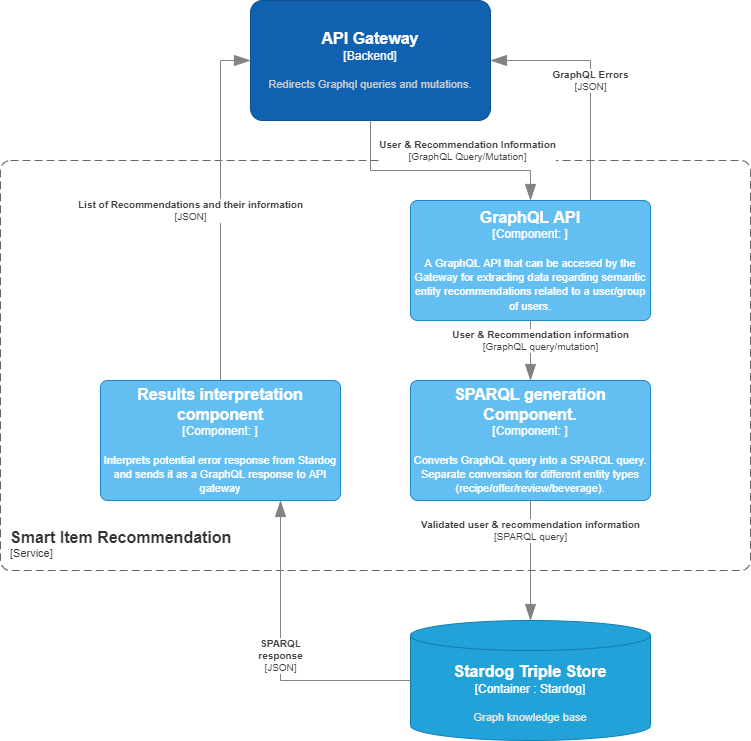

The diagram above was exported from draw.io. Its source (the exported page's mxGraphModel, read from the mxfile embedded in the PNG):
<mxGraphModel dx="1182" dy="732" grid="1" gridSize="10" guides="1" tooltips="1" connect="1" arrows="1" fold="1" page="1" pageScale="1" pageWidth="827" pageHeight="1169" math="0" shadow="0">
  <root>
    <mxCell id="0" />
    <mxCell id="1" parent="0" />
    <object placeholders="1" c4Name="Smart Item Recommendation" c4Type="ContainerScopeBoundary" c4Application="Service" label="&lt;font style=&quot;font-size: 16px&quot;&gt;&lt;b&gt;&lt;div style=&quot;text-align: left&quot;&gt;%c4Name%&lt;/div&gt;&lt;/b&gt;&lt;/font&gt;&lt;div style=&quot;text-align: left&quot;&gt;[%c4Application%]&lt;/div&gt;" id="gR3XSJJUUeNKZekjpc0m-1">
      <mxCell style="rounded=1;fontSize=11;whiteSpace=wrap;html=1;dashed=1;arcSize=20;fillColor=none;strokeColor=#666666;fontColor=#333333;labelBackgroundColor=none;align=left;verticalAlign=bottom;labelBorderColor=none;spacingTop=0;spacing=10;dashPattern=8 4;metaEdit=1;rotatable=0;perimeter=rectanglePerimeter;noLabel=0;labelPadding=0;allowArrows=0;connectable=0;expand=0;recursiveResize=0;editable=1;pointerEvents=0;absoluteArcSize=1;points=[[0.25,0,0],[0.5,0,0],[0.75,0,0],[1,0.25,0],[1,0.5,0],[1,0.75,0],[0.75,1,0],[0.5,1,0],[0.25,1,0],[0,0.75,0],[0,0.5,0],[0,0.25,0]];" vertex="1" parent="1">
        <mxGeometry x="70" y="220" width="750" height="410" as="geometry" />
      </mxCell>
    </object>
    <object placeholders="1" c4Name="GraphQL API" c4Type="Component" c4Technology="" c4Description="A GraphQL API that can be accesed by the Gateway for extracting data regarding semantic entity recommendations related to a user/group of users." label="&lt;font style=&quot;font-size: 16px&quot;&gt;&lt;b&gt;%c4Name%&lt;/b&gt;&lt;/font&gt;&lt;div&gt;[%c4Type%: %c4Technology%]&lt;/div&gt;&lt;br&gt;&lt;div&gt;&lt;font style=&quot;font-size: 11px&quot;&gt;%c4Description%&lt;/font&gt;&lt;/div&gt;" id="gR3XSJJUUeNKZekjpc0m-2">
      <mxCell style="rounded=1;whiteSpace=wrap;html=1;labelBackgroundColor=none;fillColor=#63BEF2;fontColor=#ffffff;align=center;arcSize=6;strokeColor=#2086C9;metaEdit=1;resizable=0;points=[[0.25,0,0],[0.5,0,0],[0.75,0,0],[1,0.25,0],[1,0.5,0],[1,0.75,0],[0.75,1,0],[0.5,1,0],[0.25,1,0],[0,0.75,0],[0,0.5,0],[0,0.25,0]];" vertex="1" parent="1">
        <mxGeometry x="480" y="260" width="240" height="120" as="geometry" />
      </mxCell>
    </object>
    <object placeholders="1" c4Type="Stardog Triple Store" c4Container="Container " c4Technology="Stardog" c4Description="Graph knowledge base" label="&lt;font style=&quot;font-size: 16px&quot;&gt;&lt;b&gt;%c4Type%&lt;/font&gt;&lt;div&gt;[%c4Container%:&amp;nbsp;%c4Technology%]&lt;/div&gt;&lt;br&gt;&lt;div&gt;&lt;font style=&quot;font-size: 11px&quot;&gt;&lt;font color=&quot;#E6E6E6&quot;&gt;%c4Description%&lt;/font&gt;&lt;/div&gt;" id="gR3XSJJUUeNKZekjpc0m-3">
      <mxCell style="shape=cylinder3;size=15;whiteSpace=wrap;html=1;boundedLbl=1;rounded=0;labelBackgroundColor=none;fillColor=#23A2D9;fontSize=12;fontColor=#ffffff;align=center;strokeColor=#0E7DAD;metaEdit=1;points=[[0.5,0,0],[1,0.25,0],[1,0.5,0],[1,0.75,0],[0.5,1,0],[0,0.75,0],[0,0.5,0],[0,0.25,0]];resizable=0;" vertex="1" parent="1">
        <mxGeometry x="480" y="680" width="240" height="120" as="geometry" />
      </mxCell>
    </object>
    <object placeholders="1" c4Name="SPARQL generation Component. " c4Type="Component" c4Technology="" c4Description="Converts GraphQL query into a SPARQL query. Separate conversion for different entity types (recipe/offer/review/beverage)." label="&lt;font style=&quot;font-size: 16px&quot;&gt;&lt;b&gt;%c4Name%&lt;/b&gt;&lt;/font&gt;&lt;div&gt;[%c4Type%: %c4Technology%]&lt;/div&gt;&lt;br&gt;&lt;div&gt;&lt;font style=&quot;font-size: 11px&quot;&gt;%c4Description%&lt;/font&gt;&lt;/div&gt;" id="gR3XSJJUUeNKZekjpc0m-4">
      <mxCell style="rounded=1;whiteSpace=wrap;html=1;labelBackgroundColor=none;fillColor=#63BEF2;fontColor=#ffffff;align=center;arcSize=6;strokeColor=#2086C9;metaEdit=1;resizable=0;points=[[0.25,0,0],[0.5,0,0],[0.75,0,0],[1,0.25,0],[1,0.5,0],[1,0.75,0],[0.75,1,0],[0.5,1,0],[0.25,1,0],[0,0.75,0],[0,0.5,0],[0,0.25,0]];" vertex="1" parent="1">
        <mxGeometry x="480" y="440" width="240" height="120" as="geometry" />
      </mxCell>
    </object>
    <object placeholders="1" c4Type="Relationship" c4Technology="SPARQL query" c4Description="Validated user &amp; recommendation information" label="&lt;div style=&quot;text-align: left&quot;&gt;&lt;div style=&quot;text-align: center&quot;&gt;&lt;b&gt;%c4Description%&lt;/b&gt;&lt;/div&gt;&lt;div style=&quot;text-align: center&quot;&gt;[%c4Technology%]&lt;/div&gt;&lt;/div&gt;" id="gR3XSJJUUeNKZekjpc0m-5">
      <mxCell style="endArrow=blockThin;html=1;fontSize=10;fontColor=#404040;strokeWidth=1;endFill=1;strokeColor=#828282;elbow=vertical;metaEdit=1;endSize=14;startSize=14;jumpStyle=arc;jumpSize=16;rounded=0;edgeStyle=orthogonalEdgeStyle;exitX=0.5;exitY=1;exitDx=0;exitDy=0;exitPerimeter=0;entryX=0.5;entryY=0;entryDx=0;entryDy=0;entryPerimeter=0;" edge="1" parent="1" source="gR3XSJJUUeNKZekjpc0m-4" target="gR3XSJJUUeNKZekjpc0m-3">
        <mxGeometry x="-0.5" width="240" relative="1" as="geometry">
          <mxPoint x="557.5999999999999" y="610" as="sourcePoint" />
          <mxPoint x="470.03999999999996" y="765.0799999999999" as="targetPoint" />
          <mxPoint as="offset" />
        </mxGeometry>
      </mxCell>
    </object>
    <object placeholders="1" c4Name="Results interpretation component" c4Type="Component" c4Technology="" c4Description="Interprets potential error response from Stardog and sends it as a GraphQL response to API gateway " label="&lt;font style=&quot;font-size: 16px&quot;&gt;&lt;b&gt;%c4Name%&lt;/b&gt;&lt;/font&gt;&lt;div&gt;[%c4Type%: %c4Technology%]&lt;/div&gt;&lt;br&gt;&lt;div&gt;&lt;font style=&quot;font-size: 11px&quot;&gt;%c4Description%&lt;/font&gt;&lt;/div&gt;" id="gR3XSJJUUeNKZekjpc0m-6">
      <mxCell style="rounded=1;whiteSpace=wrap;html=1;labelBackgroundColor=none;fillColor=#63BEF2;fontColor=#ffffff;align=center;arcSize=6;strokeColor=#2086C9;metaEdit=1;resizable=0;points=[[0.25,0,0],[0.5,0,0],[0.75,0,0],[1,0.25,0],[1,0.5,0],[1,0.75,0],[0.75,1,0],[0.5,1,0],[0.25,1,0],[0,0.75,0],[0,0.5,0],[0,0.25,0]];" vertex="1" parent="1">
        <mxGeometry x="170" y="440" width="240" height="120" as="geometry" />
      </mxCell>
    </object>
    <object placeholders="1" c4Type="Relationship" c4Technology="JSON" c4Description="SPARQL&#10; response" label="&lt;div style=&quot;text-align: left&quot;&gt;&lt;div style=&quot;text-align: center&quot;&gt;&lt;b&gt;%c4Description%&lt;/b&gt;&lt;/div&gt;&lt;div style=&quot;text-align: center&quot;&gt;[%c4Technology%]&lt;/div&gt;&lt;/div&gt;" id="gR3XSJJUUeNKZekjpc0m-7">
      <mxCell style="endArrow=blockThin;html=1;fontSize=10;fontColor=#404040;strokeWidth=1;endFill=1;strokeColor=#828282;elbow=vertical;metaEdit=1;endSize=14;startSize=14;jumpStyle=arc;jumpSize=16;rounded=0;edgeStyle=orthogonalEdgeStyle;exitX=0;exitY=0.5;exitDx=0;exitDy=0;exitPerimeter=0;entryX=0.75;entryY=1;entryDx=0;entryDy=0;entryPerimeter=0;" edge="1" parent="1" source="gR3XSJJUUeNKZekjpc0m-3" target="gR3XSJJUUeNKZekjpc0m-6">
        <mxGeometry width="240" relative="1" as="geometry">
          <mxPoint x="400" y="760" as="sourcePoint" />
          <mxPoint x="260" y="512" as="targetPoint" />
        </mxGeometry>
      </mxCell>
    </object>
    <object placeholders="1" c4Type="Relationship" c4Technology="JSON" c4Description="List of Recommendations and their information" label="&lt;div style=&quot;text-align: left&quot;&gt;&lt;div style=&quot;text-align: center&quot;&gt;&lt;b&gt;%c4Description%&lt;/b&gt;&lt;/div&gt;&lt;div style=&quot;text-align: center&quot;&gt;[%c4Technology%]&lt;/div&gt;&lt;/div&gt;" id="gR3XSJJUUeNKZekjpc0m-8">
      <mxCell style="endArrow=blockThin;html=1;fontSize=10;fontColor=#404040;strokeWidth=1;endFill=1;strokeColor=#828282;elbow=vertical;metaEdit=1;endSize=14;startSize=14;jumpStyle=arc;jumpSize=16;rounded=0;edgeStyle=orthogonalEdgeStyle;exitX=0.5;exitY=0;exitDx=0;exitDy=0;exitPerimeter=0;entryX=0;entryY=0.5;entryDx=0;entryDy=0;entryPerimeter=0;" edge="1" parent="1" source="gR3XSJJUUeNKZekjpc0m-6" target="gR3XSJJUUeNKZekjpc0m-9">
        <mxGeometry x="-0.0286" y="30" width="240" relative="1" as="geometry">
          <mxPoint x="210" y="400" as="sourcePoint" />
          <mxPoint x="305" y="110" as="targetPoint" />
          <mxPoint as="offset" />
        </mxGeometry>
      </mxCell>
    </object>
    <object placeholders="1" c4Name="API Gateway" c4Type="Backend" c4Description="Redirects Graphql queries and mutations." label="&lt;font style=&quot;font-size: 16px&quot;&gt;&lt;b&gt;%c4Name%&lt;/b&gt;&lt;/font&gt;&lt;div&gt;[%c4Type%]&lt;/div&gt;&lt;br&gt;&lt;div&gt;&lt;font style=&quot;font-size: 11px&quot;&gt;&lt;font color=&quot;#cccccc&quot;&gt;%c4Description%&lt;/font&gt;&lt;/div&gt;" id="gR3XSJJUUeNKZekjpc0m-9">
      <mxCell style="rounded=1;whiteSpace=wrap;html=1;labelBackgroundColor=none;fillColor=#1061B0;fontColor=#ffffff;align=center;arcSize=10;strokeColor=#0D5091;metaEdit=1;resizable=0;points=[[0.25,0,0],[0.5,0,0],[0.75,0,0],[1,0.25,0],[1,0.5,0],[1,0.75,0],[0.75,1,0],[0.5,1,0],[0.25,1,0],[0,0.75,0],[0,0.5,0],[0,0.25,0]];" vertex="1" parent="1">
        <mxGeometry x="320" y="60" width="240" height="120" as="geometry" />
      </mxCell>
    </object>
    <object placeholders="1" c4Type="Relationship" c4Technology="GraphQL Query/Mutation" c4Description="User &amp; Recommendation Information" label="&lt;div style=&quot;text-align: left&quot;&gt;&lt;div style=&quot;text-align: center&quot;&gt;&lt;b&gt;%c4Description%&lt;/b&gt;&lt;/div&gt;&lt;div style=&quot;text-align: center&quot;&gt;[%c4Technology%]&lt;/div&gt;&lt;/div&gt;" id="gR3XSJJUUeNKZekjpc0m-10">
      <mxCell style="endArrow=blockThin;html=1;fontSize=10;fontColor=#404040;strokeWidth=1;endFill=1;strokeColor=#828282;elbow=vertical;metaEdit=1;endSize=14;startSize=14;jumpStyle=arc;jumpSize=16;rounded=0;edgeStyle=orthogonalEdgeStyle;exitX=0.5;exitY=1;exitDx=0;exitDy=0;exitPerimeter=0;entryX=0.5;entryY=0;entryDx=0;entryDy=0;entryPerimeter=0;" edge="1" parent="1" source="gR3XSJJUUeNKZekjpc0m-9" target="gR3XSJJUUeNKZekjpc0m-2">
        <mxGeometry x="0.2222" y="20" width="240" relative="1" as="geometry">
          <mxPoint x="370" y="330" as="sourcePoint" />
          <mxPoint x="610" y="330" as="targetPoint" />
          <Array as="points">
            <mxPoint x="440" y="230" />
            <mxPoint x="600" y="230" />
          </Array>
          <mxPoint as="offset" />
        </mxGeometry>
      </mxCell>
    </object>
    <object placeholders="1" c4Type="Relationship" c4Technology="JSON" c4Description="GraphQL Errors" label="&lt;div style=&quot;text-align: left&quot;&gt;&lt;div style=&quot;text-align: center&quot;&gt;&lt;b&gt;%c4Description%&lt;/b&gt;&lt;/div&gt;&lt;div style=&quot;text-align: center&quot;&gt;[%c4Technology%]&lt;/div&gt;&lt;/div&gt;" id="gR3XSJJUUeNKZekjpc0m-11">
      <mxCell style="endArrow=blockThin;html=1;fontSize=10;fontColor=#404040;strokeWidth=1;endFill=1;strokeColor=#828282;elbow=vertical;metaEdit=1;endSize=14;startSize=14;jumpStyle=arc;jumpSize=16;rounded=0;edgeStyle=orthogonalEdgeStyle;exitX=0.75;exitY=0;exitDx=0;exitDy=0;exitPerimeter=0;entryX=1;entryY=0.5;entryDx=0;entryDy=0;entryPerimeter=0;" edge="1" parent="1" source="gR3XSJJUUeNKZekjpc0m-2" target="gR3XSJJUUeNKZekjpc0m-9">
        <mxGeometry width="240" relative="1" as="geometry">
          <mxPoint x="570" y="130" as="sourcePoint" />
          <mxPoint x="610" y="270" as="targetPoint" />
        </mxGeometry>
      </mxCell>
    </object>
    <object placeholders="1" c4Type="Relationship" c4Technology="GraphQL query/mutation" c4Description="User &amp; Recommendation information" label="&lt;div style=&quot;text-align: left&quot;&gt;&lt;div style=&quot;text-align: center&quot;&gt;&lt;b&gt;%c4Description%&lt;/b&gt;&lt;/div&gt;&lt;div style=&quot;text-align: center&quot;&gt;[%c4Technology%]&lt;/div&gt;&lt;/div&gt;" id="gR3XSJJUUeNKZekjpc0m-12">
      <mxCell style="endArrow=blockThin;html=1;fontSize=10;fontColor=#404040;strokeWidth=1;endFill=1;strokeColor=#828282;elbow=vertical;metaEdit=1;endSize=14;startSize=14;jumpStyle=arc;jumpSize=16;rounded=0;edgeStyle=orthogonalEdgeStyle;exitX=0.5;exitY=1;exitDx=0;exitDy=0;exitPerimeter=0;entryX=0.5;entryY=0;entryDx=0;entryDy=0;entryPerimeter=0;" edge="1" parent="1" source="gR3XSJJUUeNKZekjpc0m-2" target="gR3XSJJUUeNKZekjpc0m-4">
        <mxGeometry x="-0.3333" y="10" width="240" relative="1" as="geometry">
          <mxPoint x="540" y="410" as="sourcePoint" />
          <mxPoint x="540" y="490" as="targetPoint" />
          <mxPoint as="offset" />
          <Array as="points" />
        </mxGeometry>
      </mxCell>
    </object>
  </root>
</mxGraphModel>